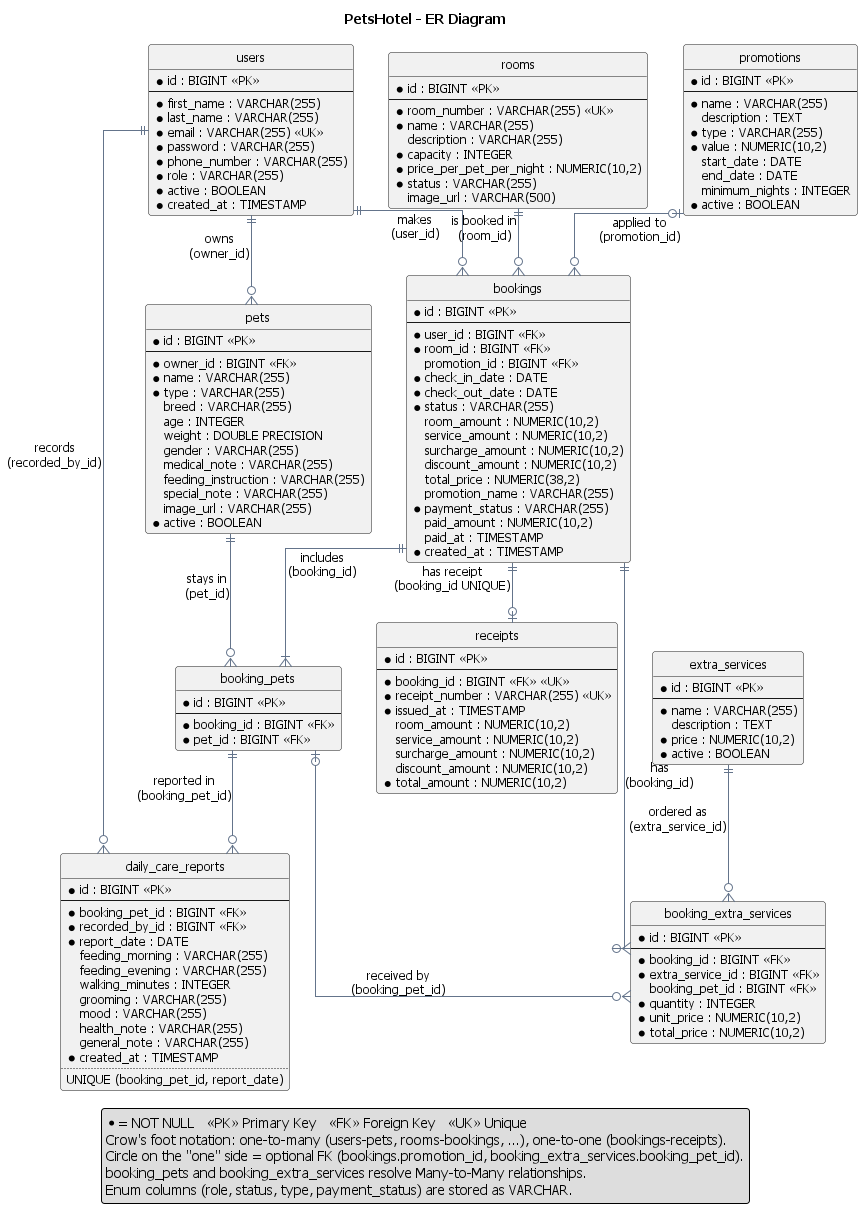

The diagram above was rendered by PlantUML. Its source (embedded in the PNG):
@startuml er-diagram
title PetsHotel - ER Diagram

skinparam defaultFontName Tahoma
skinparam defaultFontSize 12
skinparam linetype ortho
skinparam shadowing false
skinparam roundcorner 6
skinparam entity {
    BackgroundColor #FFFFFF
    BorderColor #64748B
}
skinparam ArrowColor #64748B
hide circle

' <<PK>> Primary Key  <<FK>> Foreign Key  <<UK>> Unique  * = NOT NULL

entity "users" as users {
    * id : BIGINT <<PK>>
    --
    * first_name : VARCHAR(255)
    * last_name : VARCHAR(255)
    * email : VARCHAR(255) <<UK>>
    * password : VARCHAR(255)
    * phone_number : VARCHAR(255)
    * role : VARCHAR(255)
    * active : BOOLEAN
    * created_at : TIMESTAMP
}

entity "rooms" as rooms {
    * id : BIGINT <<PK>>
    --
    * room_number : VARCHAR(255) <<UK>>
    * name : VARCHAR(255)
    description : VARCHAR(255)
    * capacity : INTEGER
    * price_per_pet_per_night : NUMERIC(10,2)
    * status : VARCHAR(255)
    image_url : VARCHAR(500)
}

entity "pets" as pets {
    * id : BIGINT <<PK>>
    --
    * owner_id : BIGINT <<FK>>
    * name : VARCHAR(255)
    * type : VARCHAR(255)
    breed : VARCHAR(255)
    age : INTEGER
    weight : DOUBLE PRECISION
    gender : VARCHAR(255)
    medical_note : VARCHAR(255)
    feeding_instruction : VARCHAR(255)
    special_note : VARCHAR(255)
    image_url : VARCHAR(255)
    * active : BOOLEAN
}

entity "bookings" as bookings {
    * id : BIGINT <<PK>>
    --
    * user_id : BIGINT <<FK>>
    * room_id : BIGINT <<FK>>
    promotion_id : BIGINT <<FK>>
    * check_in_date : DATE
    * check_out_date : DATE
    * status : VARCHAR(255)
    room_amount : NUMERIC(10,2)
    service_amount : NUMERIC(10,2)
    surcharge_amount : NUMERIC(10,2)
    discount_amount : NUMERIC(10,2)
    total_price : NUMERIC(38,2)
    promotion_name : VARCHAR(255)
    * payment_status : VARCHAR(255)
    paid_amount : NUMERIC(10,2)
    paid_at : TIMESTAMP
    * created_at : TIMESTAMP
}

entity "booking_pets" as booking_pets {
    * id : BIGINT <<PK>>
    --
    * booking_id : BIGINT <<FK>>
    * pet_id : BIGINT <<FK>>
}

entity "extra_services" as extra_services {
    * id : BIGINT <<PK>>
    --
    * name : VARCHAR(255)
    description : TEXT
    * price : NUMERIC(10,2)
    * active : BOOLEAN
}

entity "booking_extra_services" as booking_extra_services {
    * id : BIGINT <<PK>>
    --
    * booking_id : BIGINT <<FK>>
    * extra_service_id : BIGINT <<FK>>
    booking_pet_id : BIGINT <<FK>>
    * quantity : INTEGER
    * unit_price : NUMERIC(10,2)
    * total_price : NUMERIC(10,2)
}

entity "promotions" as promotions {
    * id : BIGINT <<PK>>
    --
    * name : VARCHAR(255)
    description : TEXT
    * type : VARCHAR(255)
    * value : NUMERIC(10,2)
    start_date : DATE
    end_date : DATE
    minimum_nights : INTEGER
    * active : BOOLEAN
}

entity "receipts" as receipts {
    * id : BIGINT <<PK>>
    --
    * booking_id : BIGINT <<FK>> <<UK>>
    * receipt_number : VARCHAR(255) <<UK>>
    * issued_at : TIMESTAMP
    room_amount : NUMERIC(10,2)
    service_amount : NUMERIC(10,2)
    surcharge_amount : NUMERIC(10,2)
    discount_amount : NUMERIC(10,2)
    * total_amount : NUMERIC(10,2)
}

entity "daily_care_reports" as daily_care_reports {
    * id : BIGINT <<PK>>
    --
    * booking_pet_id : BIGINT <<FK>>
    * recorded_by_id : BIGINT <<FK>>
    * report_date : DATE
    feeding_morning : VARCHAR(255)
    feeding_evening : VARCHAR(255)
    walking_minutes : INTEGER
    grooming : VARCHAR(255)
    mood : VARCHAR(255)
    health_note : VARCHAR(255)
    general_note : VARCHAR(255)
    * created_at : TIMESTAMP
    ..
    UNIQUE (booking_pet_id, report_date)
}

' ---------- One-to-Many ----------
users ||--o{ pets : "owns\n(owner_id)"
users ||--o{ bookings : "makes\n(user_id)"
rooms ||--o{ bookings : "is booked in\n(room_id)"
promotions |o--o{ bookings : "applied to\n(promotion_id)"

' ---------- Many-to-Many: bookings <-> pets ----------
bookings ||--|{ booking_pets : "includes\n(booking_id)"
pets ||--o{ booking_pets : "stays in\n(pet_id)"

' ---------- Many-to-Many: bookings <-> extra_services ----------
bookings ||--o{ booking_extra_services : "has\n(booking_id)"
extra_services ||--o{ booking_extra_services : "ordered as\n(extra_service_id)"
booking_pets |o--o{ booking_extra_services : "received by\n(booking_pet_id)"

' ---------- Daily care ----------
booking_pets ||--o{ daily_care_reports : "reported in\n(booking_pet_id)"
users ||--o{ daily_care_reports : "records\n(recorded_by_id)"

' ---------- One-to-One ----------
bookings ||--o| receipts : "has receipt\n(booking_id UNIQUE)"

legend bottom
    * = NOT NULL   <<PK>> Primary Key   <<FK>> Foreign Key   <<UK>> Unique
    Crow's foot notation: one-to-many (users-pets, rooms-bookings, ...), one-to-one (bookings-receipts).
    Circle on the "one" side = optional FK (bookings.promotion_id, booking_extra_services.booking_pet_id).
    booking_pets and booking_extra_services resolve Many-to-Many relationships.
    Enum columns (role, status, type, payment_status) are stored as VARCHAR.
endlegend
@enduml